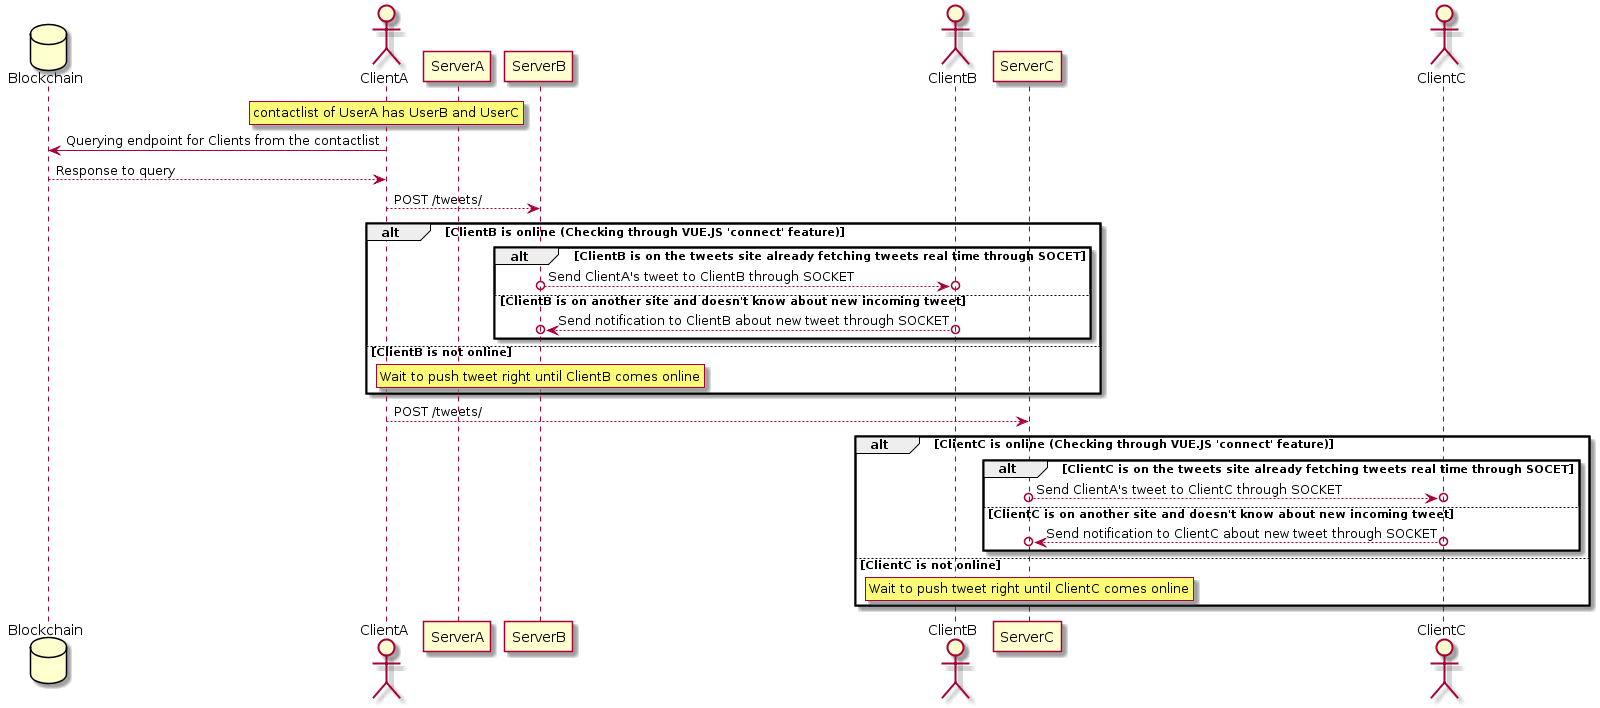

The diagram above was rendered by PlantUML. Its source (embedded in the PNG):
@startuml
database Blockchain
actor ClientA
participant ServerA
participant ServerB
actor ClientB
participant ServerC
actor ClientC

rnote over ClientA
	contactlist of UserA has UserB and UserC
endrnote

ClientA -> Blockchain: Querying endpoint for Clients from the contactlist
Blockchain --> ClientA: Response to query
ClientA --> ServerB: POST /tweets/

alt ClientB is online (Checking through VUE.JS 'connect' feature)
        alt ClientB is on the tweets site already fetching tweets real time through SOCET
	        ServerB o-->o ClientB: Send ClientA's tweet to ClientB through SOCKET
        else ClientB is on another site and doesn't know about new incoming tweet
                ClientB o-->o ServerB: Send notification to ClientB about new tweet through SOCKET
        end
else ClientB is not online
        rnote over ServerB
		Wait to push tweet right until ClientB comes online
	endrnote
end

ClientA --> ServerC: POST /tweets/

alt ClientC is online (Checking through VUE.JS 'connect' feature)
        alt ClientC is on the tweets site already fetching tweets real time through SOCET
	        ServerC o-->o ClientC: Send ClientA's tweet to ClientC through SOCKET
        else ClientC is on another site and doesn't know about new incoming tweet
                ClientC o-->o ServerC: Send notification to ClientC about new tweet through SOCKET
        end
else ClientC is not online
        rnote over ServerC
		Wait to push tweet right until ClientC comes online
	endrnote
end
@enduml